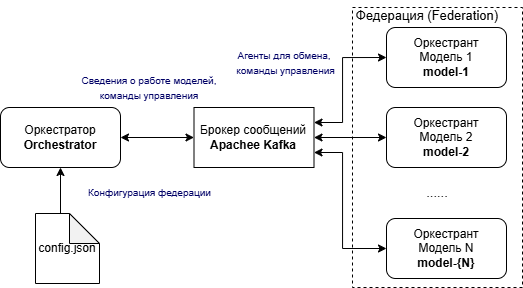

The diagram above was exported from draw.io. Its source (the exported page's mxGraphModel, read from the mxfile embedded in the PNG):
<mxGraphModel dx="925" dy="701" grid="1" gridSize="10" guides="1" tooltips="1" connect="1" arrows="1" fold="1" page="1" pageScale="1" pageWidth="827" pageHeight="1169" math="0" shadow="0">
  <root>
    <mxCell id="0" />
    <mxCell id="1" parent="0" />
    <mxCell id="lQCVKH3w6scVRXskVBgC-2" parent="1" style="rounded=0;whiteSpace=wrap;html=1;dashed=1;" value="" vertex="1">
      <mxGeometry height="280" width="170" x="480" y="20" as="geometry" />
    </mxCell>
    <mxCell id="C7WfOdDpsJR-BQ2CYt3--1" parent="1" style="rounded=1;whiteSpace=wrap;html=1;" value="Оркестратор&lt;div&gt;&lt;b&gt;Orchestrator&lt;/b&gt;&lt;/div&gt;" vertex="1">
      <mxGeometry height="60" width="120" x="128" y="120" as="geometry" />
    </mxCell>
    <mxCell id="C7WfOdDpsJR-BQ2CYt3--2" parent="1" style="rounded=1;whiteSpace=wrap;html=1;" value="&lt;div&gt;Оркестрант&lt;/div&gt;Модель 1&lt;br&gt;&lt;div&gt;&lt;b&gt;model-1&lt;/b&gt;&lt;/div&gt;" vertex="1">
      <mxGeometry height="60" width="120" x="514" y="40" as="geometry" />
    </mxCell>
    <mxCell id="C7WfOdDpsJR-BQ2CYt3--3" parent="1" style="rounded=1;whiteSpace=wrap;html=1;" value="&lt;div&gt;Оркестрант&lt;/div&gt;Модель 2&lt;br&gt;&lt;div&gt;&lt;b&gt;model-2&lt;/b&gt;&lt;/div&gt;" vertex="1">
      <mxGeometry height="60" width="120" x="514" y="120" as="geometry" />
    </mxCell>
    <mxCell id="C7WfOdDpsJR-BQ2CYt3--4" parent="1" style="rounded=1;whiteSpace=wrap;html=1;" value="&lt;div&gt;Оркестрант&lt;/div&gt;Модель N&lt;br&gt;&lt;div&gt;&lt;b&gt;model-{N}&lt;/b&gt;&lt;/div&gt;" vertex="1">
      <mxGeometry height="60" width="120" x="514" y="231" as="geometry" />
    </mxCell>
    <mxCell id="dq34INFD7jwJF4GwUmcC-1" edge="1" parent="1" source="C7WfOdDpsJR-BQ2CYt3--5" style="edgeStyle=orthogonalEdgeStyle;rounded=0;orthogonalLoop=1;jettySize=auto;html=1;exitX=1;exitY=0.25;exitDx=0;exitDy=0;entryX=0;entryY=0.5;entryDx=0;entryDy=0;startArrow=classic;startFill=1;" target="C7WfOdDpsJR-BQ2CYt3--2">
      <mxGeometry relative="1" as="geometry">
        <Array as="points">
          <mxPoint x="470" y="135" />
          <mxPoint x="470" y="70" />
        </Array>
      </mxGeometry>
    </mxCell>
    <mxCell id="dq34INFD7jwJF4GwUmcC-2" edge="1" parent="1" source="C7WfOdDpsJR-BQ2CYt3--5" style="edgeStyle=orthogonalEdgeStyle;rounded=0;orthogonalLoop=1;jettySize=auto;html=1;exitX=1;exitY=0.5;exitDx=0;exitDy=0;entryX=0;entryY=0.5;entryDx=0;entryDy=0;startArrow=classic;startFill=1;" target="C7WfOdDpsJR-BQ2CYt3--3">
      <mxGeometry relative="1" as="geometry" />
    </mxCell>
    <mxCell id="dq34INFD7jwJF4GwUmcC-3" edge="1" parent="1" source="C7WfOdDpsJR-BQ2CYt3--5" style="edgeStyle=orthogonalEdgeStyle;rounded=0;orthogonalLoop=1;jettySize=auto;html=1;exitX=1;exitY=0.75;exitDx=0;exitDy=0;entryX=0;entryY=0.5;entryDx=0;entryDy=0;startArrow=classic;startFill=1;" target="C7WfOdDpsJR-BQ2CYt3--4">
      <mxGeometry relative="1" as="geometry">
        <Array as="points">
          <mxPoint x="470" y="165" />
          <mxPoint x="470" y="261" />
        </Array>
      </mxGeometry>
    </mxCell>
    <mxCell id="C7WfOdDpsJR-BQ2CYt3--5" parent="1" style="rounded=0;whiteSpace=wrap;html=1;" value="Брокер сообщений&lt;div&gt;&lt;b&gt;Apachee Kafka&lt;/b&gt;&lt;/div&gt;" vertex="1">
      <mxGeometry height="60" width="120" x="321.5" y="120" as="geometry" />
    </mxCell>
    <mxCell id="C7WfOdDpsJR-BQ2CYt3--6" edge="1" parent="1" source="C7WfOdDpsJR-BQ2CYt3--1" style="endArrow=classic;startArrow=classic;html=1;rounded=0;exitX=1;exitY=0.5;exitDx=0;exitDy=0;" value="">
      <mxGeometry height="50" relative="1" width="50" as="geometry">
        <mxPoint x="271.5" y="200" as="sourcePoint" />
        <mxPoint x="321.5" y="150" as="targetPoint" />
      </mxGeometry>
    </mxCell>
    <mxCell id="C7WfOdDpsJR-BQ2CYt3--10" parent="1" style="text;html=1;whiteSpace=wrap;strokeColor=none;fillColor=none;align=center;verticalAlign=middle;rounded=0;fontColor=#000066;" value="&lt;font style=&quot;font-size: 10px;&quot;&gt;Агенты для обмена,&amp;nbsp;&lt;/font&gt;&lt;div&gt;&lt;font style=&quot;font-size: 10px;&quot;&gt;команды управления&lt;/font&gt;&lt;/div&gt;" vertex="1">
      <mxGeometry height="30" width="146.5" x="340" y="60" as="geometry" />
    </mxCell>
    <mxCell id="C7WfOdDpsJR-BQ2CYt3--11" parent="1" style="text;html=1;whiteSpace=wrap;strokeColor=none;fillColor=none;align=center;verticalAlign=middle;rounded=0;fontColor=#000066;" value="&lt;font style=&quot;font-size: 10px;&quot;&gt;Сведения о работе&amp;nbsp;&lt;/font&gt;&lt;span style=&quot;font-size: 10px; background-color: transparent; color: light-dark(rgb(0, 0, 102), rgb(224, 224, 255));&quot;&gt;моделей,&lt;/span&gt;&lt;div&gt;&lt;div&gt;&lt;font style=&quot;font-size: 10px;&quot;&gt;команды управления&lt;/font&gt;&lt;/div&gt;&lt;/div&gt;" vertex="1">
      <mxGeometry height="30" width="174.5" x="190" y="85" as="geometry" />
    </mxCell>
    <mxCell id="C7WfOdDpsJR-BQ2CYt3--12" parent="1" style="shape=note;whiteSpace=wrap;html=1;backgroundOutline=1;darkOpacity=0.05;" value="config.json" vertex="1">
      <mxGeometry height="70" width="64" x="163" y="226" as="geometry" />
    </mxCell>
    <mxCell id="C7WfOdDpsJR-BQ2CYt3--13" edge="1" parent="1" source="C7WfOdDpsJR-BQ2CYt3--12" style="endArrow=classic;html=1;rounded=0;exitX=0;exitY=0;exitDx=25;exitDy=0;exitPerimeter=0;entryX=0.5;entryY=1;entryDx=0;entryDy=0;" target="C7WfOdDpsJR-BQ2CYt3--1" value="">
      <mxGeometry height="50" relative="1" width="50" as="geometry">
        <mxPoint x="132.5" y="230" as="sourcePoint" />
        <mxPoint x="182.5" y="180" as="targetPoint" />
      </mxGeometry>
    </mxCell>
    <mxCell id="lQCVKH3w6scVRXskVBgC-1" parent="1" style="text;html=1;whiteSpace=wrap;strokeColor=none;fillColor=none;align=center;verticalAlign=middle;rounded=0;fontColor=#000066;" value="&lt;span style=&quot;font-size: 10px;&quot;&gt;Конфигурация федерации&lt;/span&gt;" vertex="1">
      <mxGeometry height="30" width="146.5" x="203.5" y="190" as="geometry" />
    </mxCell>
    <mxCell id="lQCVKH3w6scVRXskVBgC-3" parent="1" style="text;html=1;whiteSpace=wrap;strokeColor=none;fillColor=none;align=center;verticalAlign=middle;rounded=0;fontColor=#000000;fontSize=13;" value="&lt;span&gt;Федерация (Federation)&lt;/span&gt;" vertex="1">
      <mxGeometry height="30" width="190" x="460" y="13" as="geometry" />
    </mxCell>
    <mxCell id="lQCVKH3w6scVRXskVBgC-4" parent="1" style="text;html=1;whiteSpace=wrap;strokeColor=none;fillColor=none;align=center;verticalAlign=middle;rounded=0;fontColor=#000000;fontSize=13;" value="......" vertex="1">
      <mxGeometry height="30" width="116.5" x="506.75" y="190" as="geometry" />
    </mxCell>
  </root>
</mxGraphModel>